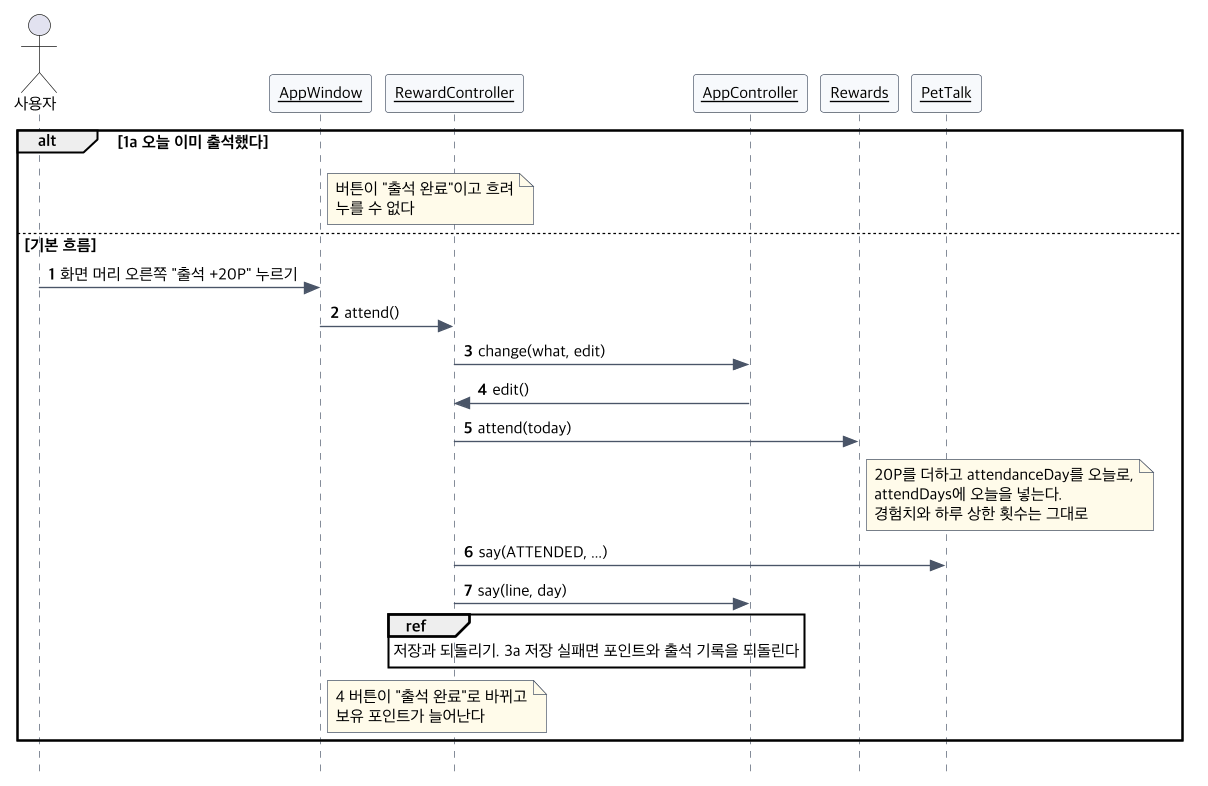

The diagram above was rendered by PlantUML. Its source (embedded in the PNG):
@startuml seq-uc02
!include seq-common.iuml
actor 사용자
$obj(AppWindow)
$obj(RewardController)
$obj(AppController)
$obj(Rewards)
$obj(PetTalk)
alt 1a 오늘 이미 출석했다
  note right of AppWindow : 버튼이 "출석 완료"이고 흐려\n누를 수 없다
else 기본 흐름
  사용자 -> AppWindow : 화면 머리 오른쪽 "출석 +20P" 누르기
  AppWindow -> RewardController : attend()
  RewardController -> AppController : change(what, edit)
  AppController -> RewardController : edit()
  RewardController -> Rewards : attend(today)
  note right of Rewards : 20P를 더하고 attendanceDay를 오늘로,\nattendDays에 오늘을 넣는다.\n경험치와 하루 상한 횟수는 그대로
  RewardController -> PetTalk : say(ATTENDED, ...)
  RewardController -> AppController : say(line, day)
  ref over RewardController, AppController : 저장과 되돌리기. 3a 저장 실패면 포인트와 출석 기록을 되돌린다
  note right of AppWindow : 4 버튼이 "출석 완료"로 바뀌고\n보유 포인트가 늘어난다
end
@enduml